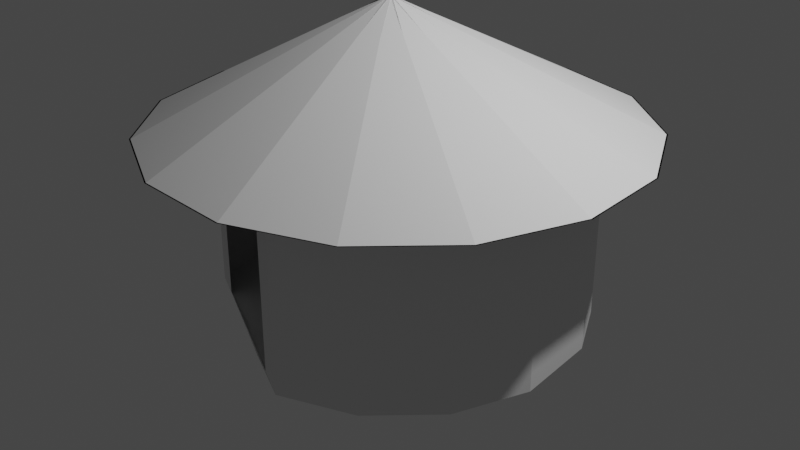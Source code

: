 # Source: Exp_6_hut.blend  (saved by Blender 2.83.19; exported with 4.5.12 LTS)
import bpy
from mathutils import Matrix  # noqa: F401  (used for matrix-valued properties, if any)

bpy.ops.wm.read_factory_settings(use_empty=True)
scene = bpy.context.scene
scene.name = 'Scene'

# ---- collections
col_collection = bpy.data.collections.new('Collection'); scene.collection.children.link(col_collection)

# ---- world
world_world = bpy.data.worlds.new('World'); scene.world = world_world
world_world.use_nodes = True; world_world.node_tree.nodes.clear()
_N = world_world.node_tree.nodes; _L = world_world.node_tree.links
n0 = _N.new('ShaderNodeOutputWorld'); n0.name = 'World Output'; n0.location = (300, 300)
n1 = _N.new('ShaderNodeBackground'); n1.name = 'Background'; n1.location = (10, 300)
n1.inputs[0].default_value = (0.05088, 0.05088, 0.05088, 1.0)
_L.new(n1.outputs[0], n0.inputs[0])
n0.is_active_output = True
world_world.color = (0.05088, 0.05088, 0.05088)
world_world.use_sun_shadow = False
world_world.sun_shadow_jitter_overblur = 0.0

# ---- cameras
cam_camera = bpy.data.cameras.new('Camera')
cam_camera.clip_end = 100.0
cam_camera.ortho_scale = 7.314

# ---- lights
light_light = bpy.data.lights.new('Light', 'POINT')
light_light.transmission_factor = 0.0
light_light.energy = 1000.0
light_light.shadow_soft_size = 0.1
light_light.shadow_maximum_resolution = 0.006
light_light.use_absolute_resolution = True

# ---- meshes
me_cylinder_001 = bpy.data.meshes.new('Cylinder.001')
me_cylinder_001.from_pydata([(0.0, 2.0, -1.0), (0.0, 2.0, 1.0), (0.8135, 1.827, -1.0), (0.8135, 1.827, 1.0), (1.486, 1.338, -1.0), (1.486, 1.338, 1.0), (1.895, 0.6659, -0.9593), (1.895, 0.6659, 1.041), (1.989, -0.2091, -1.0), (1.989, -0.2091, 1.0), (1.732, -1.0, -1.0), (1.732, -1.0, 1.0), (1.176, -1.618, -1.0), (1.176, -1.618, 1.0), (0.4158, -1.956, -1.0), (0.4158, -1.956, 1.0), (-0.203, -1.695, -0.9876), (-0.1957, -1.7, 1.135), (-0.9823, -1.335, -1.006), (-0.9957, -1.366, 1.078), (-1.732, -1.0, -1.0), (-1.732, -1.0, 1.0), (-1.989, -0.2091, -1.0), (-1.989, -0.2091, 1.0), (-1.902, 0.618, -1.0), (-1.902, 0.618, 1.0), (-1.486, 1.338, -1.0), (-1.486, 1.338, 1.0), (-0.8203, 1.875, -0.9593), (-0.8203, 1.875, 1.041), (0.0, 2.0, -1.0), (0.0, 2.0, 1.0), (0.8135, 1.827, -1.0), (0.8135, 1.827, 1.0), (1.486, 1.338, -1.0), (1.486, 1.338, 1.0), (1.902, 0.618, -1.0), (1.902, 0.618, 1.0), (1.989, -0.2091, -1.0), (1.989, -0.2091, 1.0), (1.732, -1.0, -1.0), (1.732, -1.0, 1.0), (1.176, -1.618, -1.0), (1.176, -1.618, 1.0), (0.4158, -1.956, -1.0), (0.4158, -1.956, 1.0), (-0.4158, -1.956, -1.0), (-0.4158, -1.956, 1.0), (-1.176, -1.618, -1.0), (-1.176, -1.618, 1.0), (-1.732, -1.0, -1.0), (-1.732, -1.0, 1.0), (-1.989, -0.2091, -1.0), (-1.989, -0.2091, 1.0), (-1.902, 0.618, -1.0), (-1.902, 0.618, 1.0), (-1.486, 1.338, -1.0), (-1.486, 1.338, 1.0), (-0.8135, 1.827, -1.0), (-0.8135, 1.827, 1.0), (0.0, 2.0, 1.0), (0.8135, 1.827, 1.0), (1.486, 1.338, 1.0), (1.902, 0.618, 1.0), (1.989, -0.2091, 1.0), (1.732, -1.0, 1.0), (1.176, -1.618, 1.0), (0.4158, -1.956, 1.0), (-0.4158, -1.956, 1.0), (-1.176, -1.618, 1.0), (-1.732, -1.0, 1.0), (-1.989, -0.2091, 1.0), (-1.902, 0.618, 1.0), (-1.486, 1.338, 1.0), (-0.8135, 1.827, 1.0), (0.0, 2.0, 1.0), (0.8135, 1.827, 1.0), (1.486, 1.338, 1.0), (1.902, 0.618, 1.0), (1.989, -0.2091, 1.0), (1.732, -1.0, 1.0), (1.176, -1.618, 1.0), (0.4158, -1.956, 1.0), (-0.4158, -1.956, 1.0), (-1.176, -1.618, 1.0), (-1.732, -1.0, 1.0), (-1.989, -0.2091, 1.0), (-1.902, 0.618, 1.0), (-1.486, 1.338, 1.0), (-0.8135, 1.827, 1.0), (0.0, 2.0, 1.0), (0.8135, 1.827, 1.0), (1.486, 1.338, 1.0), (1.902, 0.618, 1.0), (1.989, -0.2091, 1.0), (1.732, -1.0, 1.0), (1.176, -1.618, 1.0), (0.4158, -1.956, 1.0), (-0.4158, -1.956, 1.0), (-1.176, -1.618, 1.0), (-1.732, -1.0, 1.0), (-1.989, -0.2091, 1.0), (-1.902, 0.618, 1.0), (-1.486, 1.338, 1.0), (-0.8135, 1.827, 1.0), (4.608e-09, 2.58, 1.0), (1.049, 2.357, 1.0), (1.917, 1.726, 1.0), (2.454, 0.7972, 1.0), (2.566, -0.2697, 1.0), (2.234, -1.29, 1.0), (1.516, -2.087, 1.0), (0.5364, -2.523, 1.0), (-0.5364, -2.523, 1.0), (-1.516, -2.087, 1.0), (-2.234, -1.29, 1.0), (-2.566, -0.2697, 1.0), (-2.454, 0.7972, 1.0), (-1.917, 1.726, 1.0), (-1.049, 2.357, 1.0), (4.265e-09, 2.565, 1.0), (1.043, 2.343, 1.0), (1.906, 1.716, 1.0), (2.44, 0.7927, 1.0), (2.551, -0.2681, 1.0), (2.221, -1.283, 1.0), (1.508, -2.075, 1.0), (0.5333, -2.509, 1.0), (-0.5333, -2.509, 1.0), (-1.508, -2.075, 1.0), (-2.221, -1.283, 1.0), (-2.551, -0.2681, 1.0), (-2.44, 0.7927, 1.0), (-1.906, 1.716, 1.0), (-1.043, 2.343, 1.0), (-0.04637, -0.1432, 2.336), (-0.07055, -0.138, 2.336), (-0.09055, -0.1235, 2.336), (-0.1029, -0.1021, 2.336), (-0.1055, -0.07749, 2.336), (-0.09786, -0.05398, 2.336), (-0.08132, -0.03561, 2.336), (-0.05873, -0.02556, 2.336), (-0.03401, -0.02556, 2.336), (-0.01143, -0.03561, 2.336), (0.005114, -0.05398, 2.336), (0.01275, -0.07749, 2.336), (0.01017, -0.1021, 2.336), (-0.002191, -0.1235, 2.336), (-0.02219, -0.138, 2.336), (-1.396, -1.152, 0.9619), (0.06198, -1.801, 0.9619), (0.06198, -1.801, -0.9781), (-1.396, -1.152, -0.9781), (0.4158, -1.956, 1.0), (-1.732, -1.0, 1.0), (0.4158, -1.956, -1.0), (-1.732, -1.0, -1.0), (0.4158, -1.956, 1.0), (-1.732, -1.0, 1.0), (0.4158, -1.956, -1.0), (-1.732, -1.0, -1.0), (0.0, 2.0, -0.7857), (0.8135, 1.827, -0.7857), (1.486, 1.338, -0.7857), (1.895, 0.6659, -0.745), (1.989, -0.2091, -0.7857), (1.732, -1.0, -0.7857), (1.176, -1.618, -0.7857), (0.4158, -1.956, -0.7857), (-1.732, -1.0, -0.7857), (-1.989, -0.2091, -0.7857), (-1.902, 0.618, -0.7857), (-1.486, 1.338, -0.7857), (-0.8203, 1.875, -0.745), (0.4158, -1.956, -0.7857), (-1.732, -1.0, -0.7857), (0.4158, -1.956, -0.7857), (-1.732, -1.0, -0.7857), (0.06198, -1.801, -0.7703), (-1.396, -1.152, -0.7703), (0.0, 2.0, -0.5835), (0.8135, 1.827, -0.5835), (1.486, 1.338, -0.5835), (1.895, 0.6659, -0.5428), (1.989, -0.2091, -0.5835), (1.732, -1.0, -0.5835), (1.176, -1.618, -0.5835), (0.4158, -1.956, -0.5835), (-1.732, -1.0, -0.5835), (-1.989, -0.2091, -0.5835), (-1.902, 0.618, -0.5835), (-1.486, 1.338, -0.5835), (-0.8203, 1.875, -0.5428), (0.4158, -1.956, -0.5835), (-1.732, -1.0, -0.5835), (0.4158, -1.956, -0.5835), (-1.732, -1.0, -0.5835), (0.06198, -1.801, -0.5741), (-1.396, -1.152, -0.5741), (0.0, 2.0, -0.2956), (0.8135, 1.827, -0.2956), (1.486, 1.338, -0.2956), (1.895, 0.6659, -0.2549), (1.989, -0.2091, -0.2956), (1.732, -1.0, -0.2956), (1.176, -1.618, -0.2956), (0.4158, -1.956, -0.2956), (-1.732, -1.0, -0.2956), (-1.989, -0.2091, -0.2956), (-1.902, 0.618, -0.2956), (-1.486, 1.338, -0.2956), (-0.8203, 1.875, -0.2549), (0.4158, -1.956, -0.2956), (-1.732, -1.0, -0.2956), (0.4158, -1.956, -0.2956), (-1.732, -1.0, -0.2956), (0.06198, -1.801, -0.2949), (-1.396, -1.152, -0.2949), (0.0, 2.0, -0.007691), (0.8135, 1.827, -0.007691), (1.486, 1.338, -0.007691), (1.895, 0.6659, 0.03299), (1.989, -0.2091, -0.007691), (1.732, -1.0, -0.007691), (1.176, -1.618, -0.007691), (0.4158, -1.956, -0.007691), (-1.732, -1.0, -0.007691), (-1.989, -0.2091, -0.007691), (-1.902, 0.618, -0.007691), (-1.486, 1.338, -0.007691), (-0.8203, 1.875, 0.03299), (0.4158, -1.956, -0.007691), (-1.732, -1.0, -0.007691), (0.4158, -1.956, -0.007691), (-1.732, -1.0, -0.007691), (0.06198, -1.801, -0.01558), (-1.396, -1.152, -0.01558), (0.0, 2.0, 0.3095), (0.8135, 1.827, 0.3095), (1.486, 1.338, 0.3095), (1.895, 0.6659, 0.3502), (1.989, -0.2091, 0.3095), (1.732, -1.0, 0.3095), (1.176, -1.618, 0.3095), (0.4158, -1.956, 0.3095), (-1.732, -1.0, 0.3095), (-1.989, -0.2091, 0.3095), (-1.902, 0.618, 0.3095), (-1.486, 1.338, 0.3095), (-0.8203, 1.875, 0.3502), (0.4158, -1.956, 0.3095), (-1.732, -1.0, 0.3095), (0.4158, -1.956, 0.3095), (-1.732, -1.0, 0.3095), (0.06198, -1.801, 0.2921), (-1.396, -1.152, 0.2921), (0.0, 2.0, 0.5781), (0.8135, 1.827, 0.5781), (1.486, 1.338, 0.5781), (1.895, 0.6659, 0.6187), (1.989, -0.2091, 0.5781), (1.732, -1.0, 0.5781), (1.176, -1.618, 0.5781), (0.4158, -1.956, 0.5781), (-1.732, -1.0, 0.5781), (-1.989, -0.2091, 0.5781), (-1.902, 0.618, 0.5781), (-1.486, 1.338, 0.5781), (-0.8203, 1.875, 0.6187), (0.4158, -1.956, 0.5781), (-1.732, -1.0, 0.5781), (0.4158, -1.956, 0.5781), (-1.732, -1.0, 0.5781), (0.06198, -1.801, 0.5526), (-1.396, -1.152, 0.5526), (0.0, 2.0, 0.8239), (0.8135, 1.827, 0.8239), (1.486, 1.338, 0.8239), (1.895, 0.6659, 0.8646), (1.989, -0.2091, 0.8239), (1.732, -1.0, 0.8239), (1.176, -1.618, 0.8239), (0.4158, -1.956, 0.8239), (-1.732, -1.0, 0.8239), (-1.989, -0.2091, 0.8239), (-1.902, 0.618, 0.8239), (-1.486, 1.338, 0.8239), (-0.8203, 1.875, 0.8646), (0.4158, -1.956, 0.8239), (-1.732, -1.0, 0.8239), (0.4158, -1.956, 0.8239), (-1.732, -1.0, 0.8239), (0.06198, -1.801, 0.7911), (-1.396, -1.152, 0.7911), (1.929, 0.6131, 1.268), (1.505, 1.347, 1.268), (-2.036, -0.2299, 1.268), (-1.775, -1.036, 1.268), (2.018, -0.2299, 1.268), (-1.948, 0.6131, 1.268), (1.756, -1.036, 1.268), (-1.524, 1.347, 1.268), (1.189, -1.666, 1.268), (-0.8384, 1.845, 1.268), (0.4145, -2.011, 1.268), (-0.009308, 2.021, 1.268), (-0.4331, -2.011, 1.268), (0.8197, 1.845, 1.268), (-1.207, -1.666, 1.268), (1.14, 1.01, 1.513), (-1.367, -0.8108, 1.513), (1.463, 0.4491, 1.513), (-1.567, -0.1949, 1.513), (1.531, -0.1949, 1.513), (-1.499, 0.4491, 1.513), (1.331, -0.8108, 1.513), (-1.175, 1.01, 1.513), (0.8976, -1.292, 1.513), (-0.6512, 1.391, 1.513), (0.306, -1.555, 1.513), (-0.01781, 1.525, 1.513), (-0.3416, -1.555, 1.513), (0.6156, 1.391, 1.513), (-0.9332, -1.292, 1.513), (0.806, 0.7026, 1.736), (-0.9946, -0.6056, 1.736), (1.039, 0.2997, 1.736), (-1.138, -0.1631, 1.736), (1.087, -0.1631, 1.736), (-1.09, 0.2997, 1.736), (0.9435, -0.6056, 1.736), (-0.8571, 0.7026, 1.736), (0.6322, -0.9514, 1.736), (-0.4807, 0.9761, 1.736), (0.2071, -1.141, 1.736), (-0.02555, 1.073, 1.736), (-0.2582, -1.141, 1.736), (0.4296, 0.9761, 1.736), (-0.6833, -0.9514, 1.736), (0.4825, 0.4045, 1.953), (-0.6339, -0.4066, 1.953), (0.6267, 0.1547, 1.953), (-0.723, -0.1322, 1.953), (0.6569, -0.1322, 1.953), (-0.6929, 0.1547, 1.953), (0.5677, -0.4066, 1.953), (-0.5486, 0.4045, 1.953), (0.3747, -0.6209, 1.953), (-0.3152, 0.5741, 1.953), (0.1112, -0.7383, 1.953), (-0.03306, 0.6341, 1.953), (-0.1773, -0.7383, 1.953), (0.2491, 0.5741, 1.953), (-0.4408, -0.6209, 1.953), (2.238, 0.7217, 1.106), (-2.348, -0.253, 1.106), (2.34, -0.253, 1.106), (-2.245, 0.7217, 1.106), (2.038, -1.185, 1.106), (-1.755, 1.57, 1.106), (1.382, -1.913, 1.106), (-0.9623, 2.147, 1.106), (0.4864, -2.312, 1.106), (-0.003678, 2.35, 1.106), (-0.4937, -2.312, 1.106), (0.955, 2.147, 1.106), (-1.389, -1.913, 1.106), (1.748, 1.57, 1.106), (-2.045, -1.185, 1.106), (0.317, 0.2521, 2.063), (-0.4493, -0.3047, 2.063), (0.416, 0.08055, 2.063), (-0.5105, -0.1164, 2.063), (0.4367, -0.1164, 2.063), (-0.4898, 0.08055, 2.063), (0.3755, -0.3047, 2.063), (-0.3908, 0.2521, 2.063), (0.243, -0.4519, 2.063), (-0.2306, 0.3685, 2.063), (0.06211, -0.5325, 2.063), (-0.03691, 0.4096, 2.063), (-0.1359, -0.5325, 2.063), (0.1568, 0.3685, 2.063), (-0.3168, -0.4519, 2.063)], [(0, 30), (1, 31), (2, 32), (3, 33), (4, 34), (5, 35), (6, 36), (7, 37), (8, 38), (9, 39), (10, 40), (11, 41), (12, 42), (13, 43), (14, 44), (15, 45), (16, 46), (17, 47), (18, 48), (19, 49), (20, 50), (21, 51), (22, 52), (23, 53), (24, 54), (25, 55), (26, 56), (27, 57), (28, 58), (29, 59), (31, 60), (33, 61), (35, 62), (37, 63), (39, 64), (41, 65), (43, 66), (45, 67), (47, 68), (49, 69), (51, 70), (53, 71), (55, 72), (57, 73), (59, 74), (60, 75), (61, 76), (62, 77), (63, 78), (64, 79), (65, 80), (66, 81), (67, 82), (68, 83), (69, 84), (70, 85), (71, 86), (72, 87), (73, 88), (74, 89)], [(276, 1, 3, 277), (277, 3, 5, 278), (278, 5, 7, 279), (279, 7, 9, 280), (280, 9, 11, 281), (281, 11, 13, 282), (282, 13, 15, 283), (284, 21, 23, 285), (285, 23, 25, 286), (286, 25, 27, 287), (287, 27, 29, 288), (288, 29, 1, 276), (5, 3, 91, 92), (15, 13, 96, 97), (25, 23, 101, 102), (11, 9, 94, 95), (21, 19, 99, 100), (1, 29, 104, 90), (7, 5, 92, 93), (17, 15, 97, 98), (27, 25, 102, 103), (3, 1, 90, 91), (13, 11, 95, 96), (23, 21, 100, 101), (9, 7, 93, 94), (19, 17, 98, 99), (29, 27, 103, 104), (94, 93, 108, 109), (102, 101, 116, 117), (95, 94, 109, 110), (103, 102, 117, 118), (96, 95, 110, 111), (104, 103, 118, 119), (97, 96, 111, 112), (90, 104, 119, 105), (98, 97, 112, 113), (91, 90, 105, 106), (99, 98, 113, 114), (92, 91, 106, 107), (100, 99, 114, 115), (93, 92, 107, 108), (101, 100, 115, 116), (116, 115, 130, 131), (109, 108, 123, 124), (117, 116, 131, 132), (110, 109, 124, 125), (118, 117, 132, 133), (111, 110, 125, 126), (119, 118, 133, 134), (112, 111, 126, 127), (105, 119, 134, 120), (113, 112, 127, 128), (106, 105, 120, 121), (114, 113, 128, 129), (107, 106, 121, 122), (115, 114, 129, 130), (108, 107, 122, 123), (372, 370, 137, 138), (373, 371, 145, 146), (374, 372, 138, 139), (375, 373, 146, 147), (376, 374, 139, 140), (377, 375, 147, 148), (378, 376, 140, 141), (379, 377, 148, 149), (380, 378, 141, 142), (381, 379, 149, 135), (382, 380, 142, 143), (383, 381, 135, 136), (384, 382, 143, 144), (370, 383, 136, 137), (371, 384, 144, 145), (2, 4, 6, 8, 10, 12, 14, 16, 18, 20, 22, 24, 26, 28, 0), (175, 156, 14, 169), (155, 154, 15, 21), (156, 157, 20, 14), (290, 155, 21, 284), (159, 158, 154, 155), (160, 161, 157, 156), (177, 160, 156, 175), (292, 159, 155, 290), (150, 151, 158, 159), (152, 153, 161, 160), (179, 152, 160, 177), (294, 150, 159, 292), (153, 180, 178, 161), (198, 179, 177, 196), (161, 178, 176, 157), (196, 177, 175, 194), (157, 176, 170, 20), (194, 175, 169, 188), (28, 174, 162, 0), (26, 173, 174, 28), (24, 172, 173, 26), (22, 171, 172, 24), (20, 170, 171, 22), (12, 168, 169, 14), (10, 167, 168, 12), (8, 166, 167, 10), (6, 165, 166, 8), (4, 164, 165, 6), (2, 163, 164, 4), (0, 162, 163, 2), (213, 194, 188, 207), (215, 196, 194, 213), (217, 198, 196, 215), (180, 199, 197, 178), (178, 197, 195, 176), (176, 195, 189, 170), (174, 193, 181, 162), (173, 192, 193, 174), (172, 191, 192, 173), (171, 190, 191, 172), (170, 189, 190, 171), (168, 187, 188, 169), (167, 186, 187, 168), (166, 185, 186, 167), (165, 184, 185, 166), (164, 183, 184, 165), (163, 182, 183, 164), (162, 181, 182, 163), (236, 217, 215, 234), (234, 215, 213, 232), (232, 213, 207, 226), (199, 218, 216, 197), (197, 216, 214, 195), (195, 214, 208, 189), (193, 212, 200, 181), (192, 211, 212, 193), (191, 210, 211, 192), (190, 209, 210, 191), (189, 208, 209, 190), (187, 206, 207, 188), (186, 205, 206, 187), (185, 204, 205, 186), (184, 203, 204, 185), (183, 202, 203, 184), (182, 201, 202, 183), (181, 200, 201, 182), (251, 232, 226, 245), (253, 234, 232, 251), (255, 236, 234, 253), (218, 237, 235, 216), (216, 235, 233, 214), (214, 233, 227, 208), (212, 231, 219, 200), (211, 230, 231, 212), (210, 229, 230, 211), (209, 228, 229, 210), (208, 227, 228, 209), (206, 225, 226, 207), (205, 224, 225, 206), (204, 223, 224, 205), (203, 222, 223, 204), (202, 221, 222, 203), (201, 220, 221, 202), (200, 219, 220, 201), (274, 255, 253, 272), (272, 253, 251, 270), (270, 251, 245, 264), (237, 256, 254, 235), (235, 254, 252, 233), (233, 252, 246, 227), (231, 250, 238, 219), (230, 249, 250, 231), (229, 248, 249, 230), (228, 247, 248, 229), (227, 246, 247, 228), (225, 244, 245, 226), (224, 243, 244, 225), (223, 242, 243, 224), (222, 241, 242, 223), (221, 240, 241, 222), (220, 239, 240, 221), (219, 238, 239, 220), (289, 270, 264, 283), (291, 272, 270, 289), (293, 274, 272, 291), (256, 275, 273, 254), (254, 273, 271, 252), (252, 271, 265, 246), (250, 269, 257, 238), (249, 268, 269, 250), (248, 267, 268, 249), (247, 266, 267, 248), (246, 265, 266, 247), (244, 263, 264, 245), (243, 262, 263, 244), (242, 261, 262, 243), (241, 260, 261, 242), (240, 259, 260, 241), (239, 258, 259, 240), (238, 257, 258, 239), (151, 293, 291, 158), (158, 291, 289, 154), (154, 289, 283, 15), (275, 294, 292, 273), (273, 292, 290, 271), (271, 290, 284, 265), (269, 288, 276, 257), (268, 287, 288, 269), (267, 286, 287, 268), (266, 285, 286, 267), (265, 284, 285, 266), (263, 282, 283, 264), (262, 281, 282, 263), (261, 280, 281, 262), (260, 279, 280, 261), (259, 278, 279, 260), (258, 277, 278, 259), (257, 276, 277, 258), (369, 367, 309, 298), (368, 366, 308, 296), (367, 365, 307, 309), (366, 364, 306, 308), (365, 363, 305, 307), (364, 362, 304, 306), (363, 361, 303, 305), (362, 360, 302, 304), (361, 359, 301, 303), (360, 358, 300, 302), (359, 357, 299, 301), (358, 356, 297, 300), (357, 355, 295, 299), (356, 369, 298, 297), (355, 368, 296, 295), (298, 309, 324, 311), (296, 308, 323, 310), (309, 307, 322, 324), (308, 306, 321, 323), (307, 305, 320, 322), (306, 304, 319, 321), (305, 303, 318, 320), (304, 302, 317, 319), (303, 301, 316, 318), (302, 300, 315, 317), (301, 299, 314, 316), (300, 297, 313, 315), (299, 295, 312, 314), (297, 298, 311, 313), (295, 296, 310, 312), (311, 324, 339, 326), (310, 323, 338, 325), (324, 322, 337, 339), (323, 321, 336, 338), (322, 320, 335, 337), (321, 319, 334, 336), (320, 318, 333, 335), (319, 317, 332, 334), (318, 316, 331, 333), (317, 315, 330, 332), (316, 314, 329, 331), (315, 313, 328, 330), (314, 312, 327, 329), (313, 311, 326, 328), (312, 310, 325, 327), (326, 339, 354, 341), (325, 338, 353, 340), (339, 337, 352, 354), (338, 336, 351, 353), (337, 335, 350, 352), (336, 334, 349, 351), (335, 333, 348, 350), (334, 332, 347, 349), (333, 331, 346, 348), (332, 330, 345, 347), (331, 329, 344, 346), (330, 328, 343, 345), (329, 327, 342, 344), (328, 326, 341, 343), (327, 325, 340, 342), (123, 122, 368, 355), (131, 130, 369, 356), (124, 123, 355, 357), (132, 131, 356, 358), (125, 124, 357, 359), (133, 132, 358, 360), (126, 125, 359, 361), (134, 133, 360, 362), (127, 126, 361, 363), (120, 134, 362, 364), (128, 127, 363, 365), (121, 120, 364, 366), (129, 128, 365, 367), (122, 121, 366, 368), (130, 129, 367, 369), (341, 354, 384, 371), (340, 353, 383, 370), (354, 352, 382, 384), (353, 351, 381, 383), (352, 350, 380, 382), (351, 349, 379, 381), (350, 348, 378, 380), (349, 347, 377, 379), (348, 346, 376, 378), (347, 345, 375, 377), (346, 344, 374, 376), (345, 343, 373, 375), (344, 342, 372, 374), (343, 341, 371, 373), (342, 340, 370, 372)])
_uv = me_cylinder_001.uv_layers.new(name='UVMap')
_uv.uv.foreach_set('vector', [1.0, 0.912, 1.0, 1.0, 0.9333, 1.0, 0.9333, 0.912, 0.9333, 0.912, 0.9333, 1.0, 0.8667, 1.0, 0.8667, 0.912, 0.8667, 0.912, 0.8667, 1.0, 0.8, 1.0, 0.8, 0.912, 0.8, 0.912, 0.8, 1.0, 0.7333, 1.0, 0.7333, 0.912, 0.7333, 0.912, 0.7333, 1.0, 0.6667, 1.0, 0.6667, 0.912, 0.6667, 0.912, 0.6667, 1.0, 0.6, 1.0, 0.6, 0.912, 0.6, 0.912, 0.6, 1.0, 0.5333, 1.0, 0.5333, 0.912, 0.3333, 0.912, 0.3333, 1.0, 0.2667, 1.0, 0.2667, 0.912, 0.2667, 0.912, 0.2667, 1.0, 0.2, 1.0, 0.2, 0.912, 0.2, 0.912, 0.2, 1.0, 0.1333, 1.0, 0.1333, 0.912, 0.1333, 0.912, 0.1333, 1.0, 0.06667, 1.0, 0.06667, 0.912, 0.06667, 0.912, 0.06667, 1.0, 4.47e-08, 1.0, 4.47e-08, 0.912, 0.8667, 1.0, 0.9333, 1.0, 0.9333, 1.0, 0.8667, 1.0, 0.5333, 1.0, 0.6, 1.0, 0.6, 1.0, 0.5333, 1.0, 0.2, 1.0, 0.2667, 1.0, 0.2667, 1.0, 0.2, 1.0, 0.6667, 1.0, 0.7333, 1.0, 0.7333, 1.0, 0.6667, 1.0, 0.3333, 1.0, 0.4, 1.0, 0.4, 1.0, 0.3333, 1.0, 4.47e-08, 1.0, 0.06667, 1.0, 0.06667, 1.0, 4.47e-08, 1.0, 0.8, 1.0, 0.8667, 1.0, 0.8667, 1.0, 0.8, 1.0, 0.4667, 1.0, 0.5333, 1.0, 0.5333, 1.0, 0.4667, 1.0, 0.1333, 1.0, 0.2, 1.0, 0.2, 1.0, 0.1333, 1.0, 0.9333, 1.0, 1.0, 1.0, 1.0, 1.0, 0.9333, 1.0, 0.6, 1.0, 0.6667, 1.0, 0.6667, 1.0, 0.6, 1.0, 0.2667, 1.0, 0.3333, 1.0, 0.3333, 1.0, 0.2667, 1.0, 0.7333, 1.0, 0.8, 1.0, 0.8, 1.0, 0.7333, 1.0, 0.4, 1.0, 0.4667, 1.0, 0.4667, 1.0, 0.4, 1.0, 0.06667, 1.0, 0.1333, 1.0, 0.1333, 1.0, 0.06667, 1.0, 0.7333, 1.0, 0.8, 1.0, 0.8, 1.0, 0.7333, 1.0, 0.2, 1.0, 0.2667, 1.0, 0.2667, 1.0, 0.2, 1.0, 0.6667, 1.0, 0.7333, 1.0, 0.7333, 1.0, 0.6667, 1.0, 0.1333, 1.0, 0.2, 1.0, 0.2, 1.0, 0.1333, 1.0, 0.6, 1.0, 0.6667, 1.0, 0.6667, 1.0, 0.6, 1.0, 0.06667, 1.0, 0.1333, 1.0, 0.1333, 1.0, 0.06667, 1.0, 0.5333, 1.0, 0.6, 1.0, 0.6, 1.0, 0.5333, 1.0, 4.47e-08, 1.0, 0.06667, 1.0, 0.06667, 1.0, 4.47e-08, 1.0, 0.4667, 1.0, 0.5333, 1.0, 0.5333, 1.0, 0.4667, 1.0, 0.9333, 1.0, 1.0, 1.0, 1.0, 1.0, 0.9333, 1.0, 0.4, 1.0, 0.4667, 1.0, 0.4667, 1.0, 0.4, 1.0, 0.8667, 1.0, 0.9333, 1.0, 0.9333, 1.0, 0.8667, 1.0, 0.3333, 1.0, 0.4, 1.0, 0.4, 1.0, 0.3333, 1.0, 0.8, 1.0, 0.8667, 1.0, 0.8667, 1.0, 0.8, 1.0, 0.2667, 1.0, 0.3333, 1.0, 0.3333, 1.0, 0.2667, 1.0, 0.2667, 1.0, 0.3333, 1.0, 0.3333, 1.0, 0.2667, 1.0, 0.7333, 1.0, 0.8, 1.0, 0.8, 1.0, 0.7333, 1.0, 0.2, 1.0, 0.2667, 1.0, 0.2667, 1.0, 0.2, 1.0, 0.6667, 1.0, 0.7333, 1.0, 0.7333, 1.0, 0.6667, 1.0, 0.1333, 1.0, 0.2, 1.0, 0.2, 1.0, 0.1333, 1.0, 0.6, 1.0, 0.6667, 1.0, 0.6667, 1.0, 0.6, 1.0, 0.06667, 1.0, 0.1333, 1.0, 0.1333, 1.0, 0.06667, 1.0, 0.5333, 1.0, 0.6, 1.0, 0.6, 1.0, 0.5333, 1.0, 4.47e-08, 1.0, 0.06667, 1.0, 0.06667, 1.0, 4.47e-08, 1.0, 0.4667, 1.0, 0.5333, 1.0, 0.5333, 1.0, 0.4667, 1.0, 0.9333, 1.0, 1.0, 1.0, 1.0, 1.0, 0.9333, 1.0, 0.4, 1.0, 0.4667, 1.0, 0.4667, 1.0, 0.4, 1.0, 0.8667, 1.0, 0.9333, 1.0, 0.9333, 1.0, 0.8667, 1.0, 0.3333, 1.0, 0.4, 1.0, 0.4, 1.0, 0.3333, 1.0, 0.8, 1.0, 0.8667, 1.0, 0.8667, 1.0, 0.8, 1.0, 0.8, 1.0, 0.8667, 1.0, 0.8667, 1.0, 0.8, 1.0, 0.2667, 1.0, 0.3333, 1.0, 0.3333, 1.0, 0.2667, 1.0, 0.7333, 1.0, 0.8, 1.0, 0.8, 1.0, 0.7333, 1.0, 0.2, 1.0, 0.2667, 1.0, 0.2667, 1.0, 0.2, 1.0, 0.6667, 1.0, 0.7333, 1.0, 0.7333, 1.0, 0.6667, 1.0, 0.1333, 1.0, 0.2, 1.0, 0.2, 1.0, 0.1333, 1.0, 0.6, 1.0, 0.6667, 1.0, 0.6667, 1.0, 0.6, 1.0, 0.06667, 1.0, 0.1333, 1.0, 0.1333, 1.0, 0.06667, 1.0, 0.5333, 1.0, 0.6, 1.0, 0.6, 1.0, 0.5333, 1.0, 4.47e-08, 1.0, 0.06667, 1.0, 0.06667, 1.0, 4.47e-08, 1.0, 0.4667, 1.0, 0.5333, 1.0, 0.5333, 1.0, 0.4667, 1.0, 0.9333, 1.0, 1.0, 1.0, 1.0, 1.0, 0.9333, 1.0, 0.4, 1.0, 0.4667, 1.0, 0.4667, 1.0, 0.4, 1.0, 0.8667, 1.0, 0.9333, 1.0, 0.9333, 1.0, 0.8667, 1.0, 0.3333, 1.0, 0.4, 1.0, 0.4, 1.0, 0.3333, 1.0, 0.9333, 0.0, 0.8667, 0.0, 0.8, 0.0, 0.7333, 0.0, 0.6667, 0.0, 0.6, 0.0, 0.5333, 0.0, 0.4667, 0.0, 0.4, 0.0, 0.3333, 0.0, 0.2667, 0.0, 0.2, 0.0, 0.1333, 0.0, 0.06667, 0.0, 4.47e-08, 0.0, nan, nan, nan, nan, nan, nan, nan, nan, 0.3333, 1.0, 0.5333, 1.0, 0.5333, 1.0, 0.3333, 1.0, 0.5333, 0.0, 0.3333, 0.0, 0.3333, 0.0, 0.5333, 0.0, nan, nan, nan, nan, nan, nan, nan, nan, 0.3333, 1.0, 0.5333, 1.0, 0.5333, 1.0, 0.3333, 1.0, 0.5333, 0.0, 0.3333, 0.0, 0.3333, 0.0, 0.5333, 0.0, nan, nan, nan, nan, nan, nan, nan, nan, nan, nan, nan, nan, nan, nan, nan, nan, 0.3655, 0.8112, 0.5012, 0.8112, 0.5333, 1.0, 0.3333, 1.0, 0.5012, 0.1888, 0.3655, 0.1888, 0.3333, 0.0, 0.5333, 0.0, 0.5012, 0.2555, 0.5012, 0.1888, 0.5333, 0.0, 0.5333, 0.1071, 0.3655, 0.7564, 0.3655, 0.8112, 0.3333, 1.0, 0.3333, 0.912, 0.3655, 0.1888, 0.3655, 0.2555, 0.3333, 0.1071, 0.3333, 0.0, 0.5012, 0.3184, 0.5012, 0.2555, 0.5333, 0.1071, 0.5333, 0.2082, nan, nan, nan, nan, nan, nan, nan, nan, nan, nan, nan, nan, nan, nan, nan, nan, nan, nan, nan, nan, nan, nan, nan, nan, nan, nan, nan, nan, nan, nan, nan, nan, 0.06667, 0.0, 0.06667, 0.1071, 4.47e-08, 0.1071, 4.47e-08, 0.0, 0.1333, 0.0, 0.1333, 0.1071, 0.06667, 0.1071, 0.06667, 0.0, 0.2, 0.0, 0.2, 0.1071, 0.1333, 0.1071, 0.1333, 0.0, 0.2667, 0.0, 0.2667, 0.1071, 0.2, 0.1071, 0.2, 0.0, 0.3333, 0.0, 0.3333, 0.1071, 0.2667, 0.1071, 0.2667, 0.0, 0.6, 0.0, 0.6, 0.1071, 0.5333, 0.1071, 0.5333, 0.0, 0.6667, 0.0, 0.6667, 0.1071, 0.6, 0.1071, 0.6, 0.0, 0.7333, 0.0, 0.7333, 0.1071, 0.6667, 0.1071, 0.6667, 0.0, 0.8, 0.0, 0.8, 0.1071, 0.7333, 0.1071, 0.7333, 0.0, 0.8667, 0.0, 0.8667, 0.1071, 0.8, 0.1071, 0.8, 0.0, 0.9333, 0.0, 0.9333, 0.1071, 0.8667, 0.1071, 0.8667, 0.0, 1.0, 0.0, 1.0, 0.1071, 0.9333, 0.1071, 0.9333, 0.0, nan, nan, nan, nan, nan, nan, nan, nan, nan, nan, nan, nan, nan, nan, nan, nan, 0.5012, 0.408, 0.5012, 0.3184, 0.5333, 0.2082, 0.5333, 0.3522, 0.3655, 0.2555, 0.3655, 0.3184, 0.3333, 0.2082, 0.3333, 0.1071, nan, nan, nan, nan, nan, nan, nan, nan, nan, nan, nan, nan, nan, nan, nan, nan, 0.06667, 0.1071, 0.06667, 0.2082, 4.47e-08, 0.2082, 4.47e-08, 0.1071, 0.1333, 0.1071, 0.1333, 0.2082, 0.06667, 0.2082, 0.06667, 0.1071, 0.2, 0.1071, 0.2, 0.2082, 0.1333, 0.2082, 0.1333, 0.1071, 0.2667, 0.1071, 0.2667, 0.2082, 0.2, 0.2082, 0.2, 0.1071, 0.3333, 0.1071, 0.3333, 0.2082, 0.2667, 0.2082, 0.2667, 0.1071, 0.6, 0.1071, 0.6, 0.2082, 0.5333, 0.2082, 0.5333, 0.1071, 0.6667, 0.1071, 0.6667, 0.2082, 0.6, 0.2082, 0.6, 0.1071, 0.7333, 0.1071, 0.7333, 0.2082, 0.6667, 0.2082, 0.6667, 0.1071, 0.8, 0.1071, 0.8, 0.2082, 0.7333, 0.2082, 0.7333, 0.1071, 0.8667, 0.1071, 0.8667, 0.2082, 0.8, 0.2082, 0.8, 0.1071, 0.9333, 0.1071, 0.9333, 0.2082, 0.8667, 0.2082, 0.8667, 0.1071, 1.0, 0.1071, 1.0, 0.2082, 0.9333, 0.2082, 0.9333, 0.1071, 0.5012, 0.4976, 0.5012, 0.408, 0.5333, 0.3522, 0.5333, 0.4962, nan, nan, nan, nan, nan, nan, nan, nan, nan, nan, nan, nan, nan, nan, nan, nan, 0.3655, 0.3184, 0.3655, 0.408, 0.3333, 0.3522, 0.3333, 0.2082, nan, nan, nan, nan, nan, nan, nan, nan, nan, nan, nan, nan, nan, nan, nan, nan, 0.06667, 0.2082, 0.06667, 0.3522, 4.47e-08, 0.3522, 4.47e-08, 0.2082, 0.1333, 0.2082, 0.1333, 0.3522, 0.06667, 0.3522, 0.06667, 0.2082, 0.2, 0.2082, 0.2, 0.3522, 0.1333, 0.3522, 0.1333, 0.2082, 0.2667, 0.2082, 0.2667, 0.3522, 0.2, 0.3522, 0.2, 0.2082, 0.3333, 0.2082, 0.3333, 0.3522, 0.2667, 0.3522, 0.2667, 0.2082, 0.6, 0.2082, 0.6, 0.3522, 0.5333, 0.3522, 0.5333, 0.2082, 0.6667, 0.2082, 0.6667, 0.3522, 0.6, 0.3522, 0.6, 0.2082, 0.7333, 0.2082, 0.7333, 0.3522, 0.6667, 0.3522, 0.6667, 0.2082, 0.8, 0.2082, 0.8, 0.3522, 0.7333, 0.3522, 0.7333, 0.2082, 0.8667, 0.2082, 0.8667, 0.3522, 0.8, 0.3522, 0.8, 0.2082, 0.9333, 0.2082, 0.9333, 0.3522, 0.8667, 0.3522, 0.8667, 0.2082, 1.0, 0.2082, 1.0, 0.3522, 0.9333, 0.3522, 0.9333, 0.2082, nan, nan, nan, nan, nan, nan, nan, nan, nan, nan, nan, nan, nan, nan, nan, nan, 0.5012, 0.5963, 0.5012, 0.4976, 0.5333, 0.4962, 0.5333, 0.6548, 0.3655, 0.408, 0.3655, 0.4976, 0.3333, 0.4962, 0.3333, 0.3522, nan, nan, nan, nan, nan, nan, nan, nan, nan, nan, nan, nan, nan, nan, nan, nan, 0.06667, 0.3522, 0.06667, 0.4962, 4.47e-08, 0.4962, 4.47e-08, 0.3522, 0.1333, 0.3522, 0.1333, 0.4962, 0.06667, 0.4962, 0.06667, 0.3522, 0.2, 0.3522, 0.2, 0.4962, 0.1333, 0.4962, 0.1333, 0.3522, 0.2667, 0.3522, 0.2667, 0.4962, 0.2, 0.4962, 0.2, 0.3522, 0.3333, 0.3522, 0.3333, 0.4962, 0.2667, 0.4962, 0.2667, 0.3522, 0.6, 0.3522, 0.6, 0.4962, 0.5333, 0.4962, 0.5333, 0.3522, 0.6667, 0.3522, 0.6667, 0.4962, 0.6, 0.4962, 0.6, 0.3522, 0.7333, 0.3522, 0.7333, 0.4962, 0.6667, 0.4962, 0.6667, 0.3522, 0.8, 0.3522, 0.8, 0.4962, 0.7333, 0.4962, 0.7333, 0.3522, 0.8667, 0.3522, 0.8667, 0.4962, 0.8, 0.4962, 0.8, 0.3522, 0.9333, 0.3522, 0.9333, 0.4962, 0.8667, 0.4962, 0.8667, 0.3522, 1.0, 0.3522, 1.0, 0.4962, 0.9333, 0.4962, 0.9333, 0.3522, 0.5012, 0.6799, 0.5012, 0.5963, 0.5333, 0.6548, 0.5333, 0.789, nan, nan, nan, nan, nan, nan, nan, nan, nan, nan, nan, nan, nan, nan, nan, nan, 0.3655, 0.4976, 0.3655, 0.5963, 0.3333, 0.6548, 0.3333, 0.4962, nan, nan, nan, nan, nan, nan, nan, nan, nan, nan, nan, nan, nan, nan, nan, nan, 0.06667, 0.4962, 0.06667, 0.6548, 4.47e-08, 0.6548, 4.47e-08, 0.4962, 0.1333, 0.4962, 0.1333, 0.6548, 0.06667, 0.6548, 0.06667, 0.4962, 0.2, 0.4962, 0.2, 0.6548, 0.1333, 0.6548, 0.1333, 0.4962, 0.2667, 0.4962, 0.2667, 0.6548, 0.2, 0.6548, 0.2, 0.4962, 0.3333, 0.4962, 0.3333, 0.6548, 0.2667, 0.6548, 0.2667, 0.4962, 0.6, 0.4962, 0.6, 0.6548, 0.5333, 0.6548, 0.5333, 0.4962, 0.6667, 0.4962, 0.6667, 0.6548, 0.6, 0.6548, 0.6, 0.4962, 0.7333, 0.4962, 0.7333, 0.6548, 0.6667, 0.6548, 0.6667, 0.4962, 0.8, 0.4962, 0.8, 0.6548, 0.7333, 0.6548, 0.7333, 0.4962, 0.8667, 0.4962, 0.8667, 0.6548, 0.8, 0.6548, 0.8, 0.4962, 0.9333, 0.4962, 0.9333, 0.6548, 0.8667, 0.6548, 0.8667, 0.4962, 1.0, 0.4962, 1.0, 0.6548, 0.9333, 0.6548, 0.9333, 0.4962, nan, nan, nan, nan, nan, nan, nan, nan, nan, nan, nan, nan, nan, nan, nan, nan, 0.5012, 0.7564, 0.5012, 0.6799, 0.5333, 0.789, 0.5333, 0.912, 0.3655, 0.5963, 0.3655, 0.6799, 0.3333, 0.789, 0.3333, 0.6548, nan, nan, nan, nan, nan, nan, nan, nan, nan, nan, nan, nan, nan, nan, nan, nan, 0.06667, 0.6548, 0.06667, 0.789, 4.47e-08, 0.789, 4.47e-08, 0.6548, 0.1333, 0.6548, 0.1333, 0.789, 0.06667, 0.789, 0.06667, 0.6548, 0.2, 0.6548, 0.2, 0.789, 0.1333, 0.789, 0.1333, 0.6548, 0.2667, 0.6548, 0.2667, 0.789, 0.2, 0.789, 0.2, 0.6548, 0.3333, 0.6548, 0.3333, 0.789, 0.2667, 0.789, 0.2667, 0.6548, 0.6, 0.6548, 0.6, 0.789, 0.5333, 0.789, 0.5333, 0.6548, 0.6667, 0.6548, 0.6667, 0.789, 0.6, 0.789, 0.6, 0.6548, 0.7333, 0.6548, 0.7333, 0.789, 0.6667, 0.789, 0.6667, 0.6548, 0.8, 0.6548, 0.8, 0.789, 0.7333, 0.789, 0.7333, 0.6548, 0.8667, 0.6548, 0.8667, 0.789, 0.8, 0.789, 0.8, 0.6548, 0.9333, 0.6548, 0.9333, 0.789, 0.8667, 0.789, 0.8667, 0.6548, 1.0, 0.6548, 1.0, 0.789, 0.9333, 0.789, 0.9333, 0.6548, 0.5012, 0.8112, 0.5012, 0.7564, 0.5333, 0.912, 0.5333, 1.0, nan, nan, nan, nan, nan, nan, nan, nan, nan, nan, nan, nan, nan, nan, nan, nan, 0.3655, 0.6799, 0.3655, 0.7564, 0.3333, 0.912, 0.3333, 0.789, nan, nan, nan, nan, nan, nan, nan, nan, nan, nan, nan, nan, nan, nan, nan, nan, 0.06667, 0.789, 0.06667, 0.912, 4.47e-08, 0.912, 4.47e-08, 0.789, 0.1333, 0.789, 0.1333, 0.912, 0.06667, 0.912, 0.06667, 0.789, 0.2, 0.789, 0.2, 0.912, 0.1333, 0.912, 0.1333, 0.789, 0.2667, 0.789, 0.2667, 0.912, 0.2, 0.912, 0.2, 0.789, 0.3333, 0.789, 0.3333, 0.912, 0.2667, 0.912, 0.2667, 0.789, 0.6, 0.789, 0.6, 0.912, 0.5333, 0.912, 0.5333, 0.789, 0.6667, 0.789, 0.6667, 0.912, 0.6, 0.912, 0.6, 0.789, 0.7333, 0.789, 0.7333, 0.912, 0.6667, 0.912, 0.6667, 0.789, 0.8, 0.789, 0.8, 0.912, 0.7333, 0.912, 0.7333, 0.789, 0.8667, 0.789, 0.8667, 0.912, 0.8, 0.912, 0.8, 0.789, 0.9333, 0.789, 0.9333, 0.912, 0.8667, 0.912, 0.8667, 0.789, 1.0, 0.789, 1.0, 0.912, 0.9333, 0.912, 0.9333, 0.789, 0.3333, 1.0, 0.4, 1.0, 0.4, 1.0, 0.3333, 1.0, 0.8667, 1.0, 0.9333, 1.0, 0.9333, 1.0, 0.8667, 1.0, 0.4, 1.0, 0.4667, 1.0, 0.4667, 1.0, 0.4, 1.0, 0.9333, 1.0, 1.0, 1.0, 1.0, 1.0, 0.9333, 1.0, 0.4667, 1.0, 0.5333, 1.0, 0.5333, 1.0, 0.4667, 1.0, 4.47e-08, 1.0, 0.06667, 1.0, 0.06667, 1.0, 4.47e-08, 1.0, 0.5333, 1.0, 0.6, 1.0, 0.6, 1.0, 0.5333, 1.0, 0.06667, 1.0, 0.1333, 1.0, 0.1333, 1.0, 0.06667, 1.0, 0.6, 1.0, 0.6667, 1.0, 0.6667, 1.0, 0.6, 1.0, 0.1333, 1.0, 0.2, 1.0, 0.2, 1.0, 0.1333, 1.0, 0.6667, 1.0, 0.7333, 1.0, 0.7333, 1.0, 0.6667, 1.0, 0.2, 1.0, 0.2667, 1.0, 0.2667, 1.0, 0.2, 1.0, 0.7333, 1.0, 0.8, 1.0, 0.8, 1.0, 0.7333, 1.0, 0.2667, 1.0, 0.3333, 1.0, 0.3333, 1.0, 0.2667, 1.0, 0.8, 1.0, 0.8667, 1.0, 0.8667, 1.0, 0.8, 1.0, 0.3333, 1.0, 0.4, 1.0, 0.4, 1.0, 0.3333, 1.0, 0.8667, 1.0, 0.9333, 1.0, 0.9333, 1.0, 0.8667, 1.0, 0.4, 1.0, 0.4667, 1.0, 0.4667, 1.0, 0.4, 1.0, 0.9333, 1.0, 1.0, 1.0, 1.0, 1.0, 0.9333, 1.0, 0.4667, 1.0, 0.5333, 1.0, 0.5333, 1.0, 0.4667, 1.0, 4.47e-08, 1.0, 0.06667, 1.0, 0.06667, 1.0, 4.47e-08, 1.0, 0.5333, 1.0, 0.6, 1.0, 0.6, 1.0, 0.5333, 1.0, 0.06667, 1.0, 0.1333, 1.0, 0.1333, 1.0, 0.06667, 1.0, 0.6, 1.0, 0.6667, 1.0, 0.6667, 1.0, 0.6, 1.0, 0.1333, 1.0, 0.2, 1.0, 0.2, 1.0, 0.1333, 1.0, 0.6667, 1.0, 0.7333, 1.0, 0.7333, 1.0, 0.6667, 1.0, 0.2, 1.0, 0.2667, 1.0, 0.2667, 1.0, 0.2, 1.0, 0.7333, 1.0, 0.8, 1.0, 0.8, 1.0, 0.7333, 1.0, 0.2667, 1.0, 0.3333, 1.0, 0.3333, 1.0, 0.2667, 1.0, 0.8, 1.0, 0.8667, 1.0, 0.8667, 1.0, 0.8, 1.0, 0.3333, 1.0, 0.4, 1.0, 0.4, 1.0, 0.3333, 1.0, 0.8667, 1.0, 0.9333, 1.0, 0.9333, 1.0, 0.8667, 1.0, 0.4, 1.0, 0.4667, 1.0, 0.4667, 1.0, 0.4, 1.0, 0.9333, 1.0, 1.0, 1.0, 1.0, 1.0, 0.9333, 1.0, 0.4667, 1.0, 0.5333, 1.0, 0.5333, 1.0, 0.4667, 1.0, 4.47e-08, 1.0, 0.06667, 1.0, 0.06667, 1.0, 4.47e-08, 1.0, 0.5333, 1.0, 0.6, 1.0, 0.6, 1.0, 0.5333, 1.0, 0.06667, 1.0, 0.1333, 1.0, 0.1333, 1.0, 0.06667, 1.0, 0.6, 1.0, 0.6667, 1.0, 0.6667, 1.0, 0.6, 1.0, 0.1333, 1.0, 0.2, 1.0, 0.2, 1.0, 0.1333, 1.0, 0.6667, 1.0, 0.7333, 1.0, 0.7333, 1.0, 0.6667, 1.0, 0.2, 1.0, 0.2667, 1.0, 0.2667, 1.0, 0.2, 1.0, 0.7333, 1.0, 0.8, 1.0, 0.8, 1.0, 0.7333, 1.0, 0.2667, 1.0, 0.3333, 1.0, 0.3333, 1.0, 0.2667, 1.0, 0.8, 1.0, 0.8667, 1.0, 0.8667, 1.0, 0.8, 1.0, 0.3333, 1.0, 0.4, 1.0, 0.4, 1.0, 0.3333, 1.0, 0.8667, 1.0, 0.9333, 1.0, 0.9333, 1.0, 0.8667, 1.0, 0.4, 1.0, 0.4667, 1.0, 0.4667, 1.0, 0.4, 1.0, 0.9333, 1.0, 1.0, 1.0, 1.0, 1.0, 0.9333, 1.0, 0.4667, 1.0, 0.5333, 1.0, 0.5333, 1.0, 0.4667, 1.0, 4.47e-08, 1.0, 0.06667, 1.0, 0.06667, 1.0, 4.47e-08, 1.0, 0.5333, 1.0, 0.6, 1.0, 0.6, 1.0, 0.5333, 1.0, 0.06667, 1.0, 0.1333, 1.0, 0.1333, 1.0, 0.06667, 1.0, 0.6, 1.0, 0.6667, 1.0, 0.6667, 1.0, 0.6, 1.0, 0.1333, 1.0, 0.2, 1.0, 0.2, 1.0, 0.1333, 1.0, 0.6667, 1.0, 0.7333, 1.0, 0.7333, 1.0, 0.6667, 1.0, 0.2, 1.0, 0.2667, 1.0, 0.2667, 1.0, 0.2, 1.0, 0.7333, 1.0, 0.8, 1.0, 0.8, 1.0, 0.7333, 1.0, 0.2667, 1.0, 0.3333, 1.0, 0.3333, 1.0, 0.2667, 1.0, 0.8, 1.0, 0.8667, 1.0, 0.8667, 1.0, 0.8, 1.0, 0.8, 1.0, 0.8667, 1.0, 0.8667, 1.0, 0.8, 1.0, 0.2667, 1.0, 0.3333, 1.0, 0.3333, 1.0, 0.2667, 1.0, 0.7333, 1.0, 0.8, 1.0, 0.8, 1.0, 0.7333, 1.0, 0.2, 1.0, 0.2667, 1.0, 0.2667, 1.0, 0.2, 1.0, 0.6667, 1.0, 0.7333, 1.0, 0.7333, 1.0, 0.6667, 1.0, 0.1333, 1.0, 0.2, 1.0, 0.2, 1.0, 0.1333, 1.0, 0.6, 1.0, 0.6667, 1.0, 0.6667, 1.0, 0.6, 1.0, 0.06667, 1.0, 0.1333, 1.0, 0.1333, 1.0, 0.06667, 1.0, 0.5333, 1.0, 0.6, 1.0, 0.6, 1.0, 0.5333, 1.0, 4.47e-08, 1.0, 0.06667, 1.0, 0.06667, 1.0, 4.47e-08, 1.0, 0.4667, 1.0, 0.5333, 1.0, 0.5333, 1.0, 0.4667, 1.0, 0.9333, 1.0, 1.0, 1.0, 1.0, 1.0, 0.9333, 1.0, 0.4, 1.0, 0.4667, 1.0, 0.4667, 1.0, 0.4, 1.0, 0.8667, 1.0, 0.9333, 1.0, 0.9333, 1.0, 0.8667, 1.0, 0.3333, 1.0, 0.4, 1.0, 0.4, 1.0, 0.3333, 1.0, 0.3333, 1.0, 0.4, 1.0, 0.4, 1.0, 0.3333, 1.0, 0.8667, 1.0, 0.9333, 1.0, 0.9333, 1.0, 0.8667, 1.0, 0.4, 1.0, 0.4667, 1.0, 0.4667, 1.0, 0.4, 1.0, 0.9333, 1.0, 1.0, 1.0, 1.0, 1.0, 0.9333, 1.0, 0.4667, 1.0, 0.5333, 1.0, 0.5333, 1.0, 0.4667, 1.0, 4.47e-08, 1.0, 0.06667, 1.0, 0.06667, 1.0, 4.47e-08, 1.0, 0.5333, 1.0, 0.6, 1.0, 0.6, 1.0, 0.5333, 1.0, 0.06667, 1.0, 0.1333, 1.0, 0.1333, 1.0, 0.06667, 1.0, 0.6, 1.0, 0.6667, 1.0, 0.6667, 1.0, 0.6, 1.0, 0.1333, 1.0, 0.2, 1.0, 0.2, 1.0, 0.1333, 1.0, 0.6667, 1.0, 0.7333, 1.0, 0.7333, 1.0, 0.6667, 1.0, 0.2, 1.0, 0.2667, 1.0, 0.2667, 1.0, 0.2, 1.0, 0.7333, 1.0, 0.8, 1.0, 0.8, 1.0, 0.7333, 1.0, 0.2667, 1.0, 0.3333, 1.0, 0.3333, 1.0, 0.2667, 1.0, 0.8, 1.0, 0.8667, 1.0, 0.8667, 1.0, 0.8, 1.0])
me_cylinder_001.use_remesh_fix_poles = True
me_cylinder_001.use_remesh_preserve_attributes = False
me_cylinder_001.use_mirror_vertex_groups = False
me_cylinder_001.update()

# ---- objects
ob_light = bpy.data.objects.new('Light', light_light)
ob_camera = bpy.data.objects.new('Camera', cam_camera)
ob_cylinder = bpy.data.objects.new('Cylinder', me_cylinder_001)

# ---- transforms, parenting, visibility, modifiers, constraints
ob_light.location = (4.076, 1.005, 5.904)
ob_light.rotation_euler = (0.6503, 0.05522, 1.866)
ob_light.lock_rotations_4d = False
ob_light.empty_display_type = 'ARROWS'
ob_light.color = (0.0, 0.0, 0.0, 0.0)
ob_light.lineart.crease_threshold = 0.0
ob_camera.location = (7.359, -6.926, 4.958)
ob_camera.rotation_euler = (1.109, 0.0, 0.8149)
ob_camera.lock_rotations_4d = False
ob_camera.empty_display_type = 'ARROWS'
ob_camera.color = (0.0, 0.0, 0.0, 0.0)
ob_camera.display_type = 'WIRE'
ob_camera.lineart.crease_threshold = 0.0
ob_cylinder.location = (0.0, 0.0, 0.0)
ob_cylinder.lineart.crease_threshold = 0.0

# ---- collection membership
col_collection.objects.link(ob_light)
col_collection.objects.link(ob_camera)
col_collection.objects.link(ob_cylinder)

# ---- scene / render settings (as saved in the file)
scene.camera = ob_camera
scene.frame_start = 1; scene.frame_end = 250; scene.frame_set(1)
scene.render.engine = 'BLENDER_EEVEE_NEXT'
scene.cycles.use_denoising = False
scene.cycles.samples = 128
scene.cycles.sampling_pattern = 'TABULATED_SOBOL'
scene.cycles.use_adaptive_sampling = False
scene.cycles.use_light_tree = False
scene.view_settings.view_transform = 'Filmic'
bpy.context.view_layer.update()
